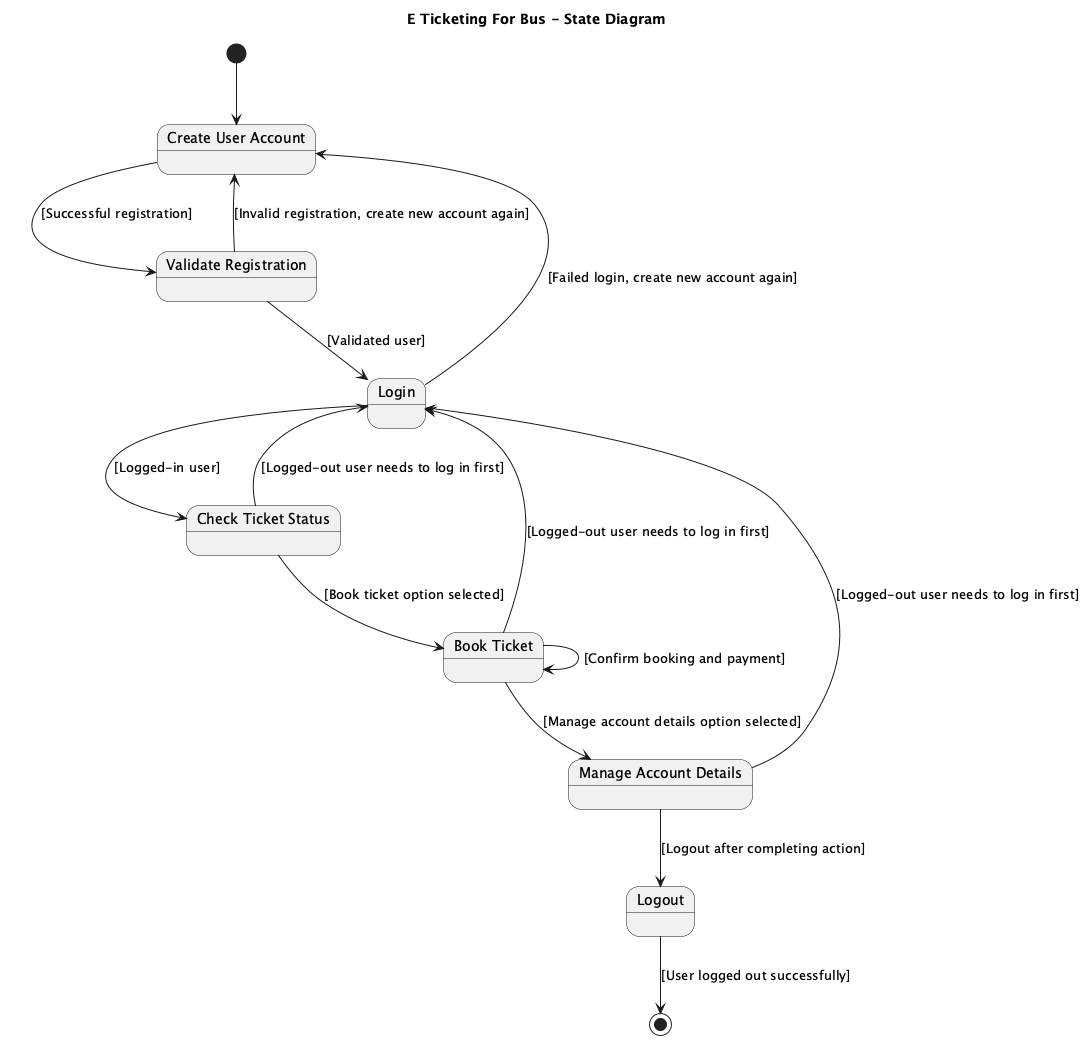

The diagram above was rendered by PlantUML. Its source (embedded in the PNG):
@startuml
title E Ticketing For Bus - State Diagram

[*] --> CreateUserAccount

state "Create User Account" as CreateUserAccount
state "Validate Registration" as ValidateRegistration
state "Login" as Login
state "Check Ticket Status" as CheckTicketStatus
state "Book Ticket" as BookTicket
state "Manage Account Details" as ManageAccountDetails
state "Logout" as Logout

CreateUserAccount --> ValidateRegistration : [Successful registration]
ValidateRegistration --> Login : [Validated user]

Login --> CheckTicketStatus : [Logged-in user]
CheckTicketStatus --> BookTicket : [Book ticket option selected]
BookTicket --> BookTicket : [Confirm booking and payment]

BookTicket --> ManageAccountDetails : [Manage account details option selected]
ManageAccountDetails --> Logout : [Logout after completing action]

ValidateRegistration --> CreateUserAccount : [Invalid registration, create new account again]
Login --> CreateUserAccount : [Failed login, create new account again]

CheckTicketStatus --> Login : [Logged-out user needs to log in first]
BookTicket --> Login : [Logged-out user needs to log in first]
ManageAccountDetails --> Login : [Logged-out user needs to log in first]

Logout --> [*] : [User logged out successfully]

@enduml